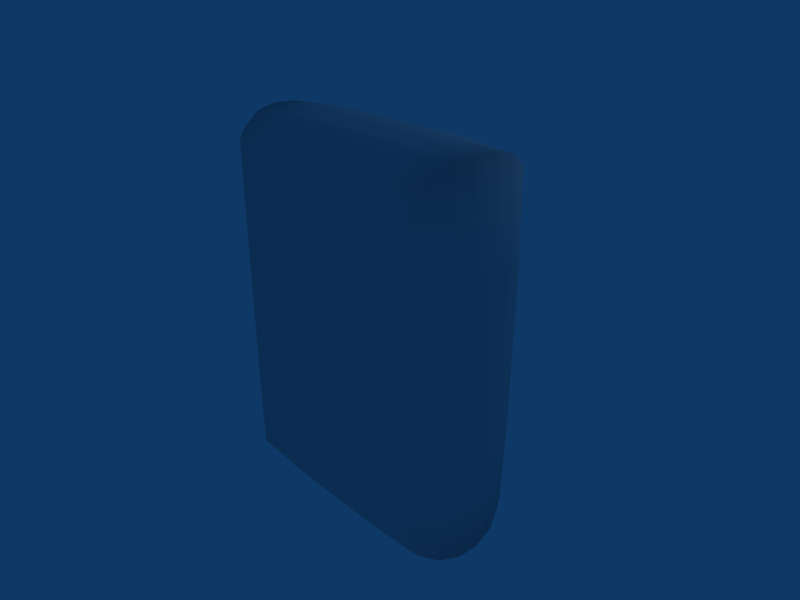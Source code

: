 # Source: TileHigh.blend  (saved by Blender 2.49.2; exported with 4.5.12 LTS)
import bpy
from mathutils import Matrix  # noqa: F401  (used for matrix-valued properties, if any)

bpy.ops.wm.read_factory_settings(use_empty=True)
scene = bpy.context.scene
scene.name = 'Scene'

# ---- collections
col_collection_1 = bpy.data.collections.new('Collection 1'); scene.collection.children.link(col_collection_1)

# ---- materials (node trees are filled in below, after node groups)
mat_material = bpy.data.materials.new('Material')
mat_material.alpha_threshold = 0.0
mat_material.roughness = 0.5
mat_material.line_color = (0.0, 0.0, 0.0, 1.0)

# ---- material node trees

# ---- world
world_world = bpy.data.worlds.new('World'); scene.world = world_world
world_world.color = (0.05656, 0.2208, 0.4)
world_world.use_sun_shadow = False
world_world.sun_shadow_jitter_overblur = 0.0
world_world.cycles.sampling_method = 'MANUAL'
world_world.cycles.sample_map_resolution = 256

# ---- cameras
cam_camera = bpy.data.cameras.new('Camera')
cam_camera.passepartout_alpha = 0.2
cam_camera.clip_end = 100.0
cam_camera.lens = 35.0
cam_camera.ortho_scale = 7.314
cam_camera.show_passepartout = False
cam_camera.show_safe_areas = True
cam_camera.dof.focus_distance = 0.0
cam_camera.dof.aperture_fstop = 128.0

# ---- lights
light_spot = bpy.data.lights.new('Spot', 'POINT')
light_spot.transmission_factor = 0.0
light_spot.cutoff_distance = 30.0
light_spot.energy = 100.0
light_spot.shadow_buffer_clip_start = 1.001
light_spot.shadow_soft_size = 1.0
light_spot.shadow_maximum_resolution = 0.006
light_spot.use_absolute_resolution = True
light_spot.cycles.use_multiple_importance_sampling = False

# ---- meshes
me_tilelow = bpy.data.meshes.new('TileLow')
me_tilelow.from_pydata([(-0.02959, -0.9746, 0.09443), (-0.0293, -0.9994, -1.19), (0.8276, -0.9797, 0.09512), (-0.02987, -0.9497, 1.379), (-0.8868, -0.9694, 0.09373), (-0.8865, -0.9942, -1.191), (0.8279, -1.005, -1.19), (0.8273, -0.9548, 1.38), (-0.8871, -0.9445, 1.378), (0.02959, 0.9746, -0.09443), (-0.8276, 0.9797, -0.09512), (0.0293, 0.9994, 1.19), (0.8868, 0.9694, -0.09373), (0.02987, 0.9497, -1.379), (-0.8273, 0.9548, -1.38), (-0.8279, 1.005, 1.19), (0.8865, 0.9942, 1.191), (0.8871, 0.9445, -1.378), (0.0006635, -0.06581, -2.997), (-0.9981, -0.05892, -2.996), (0.002922, 0.01865, -3.004), (0.9994, -0.07263, -2.995), (-0.001595, -0.1503, -2.99), (-1.0, -0.1434, -2.989), (-0.9958, 0.02554, -3.003), (1.002, 0.01184, -3.002), (0.9971, -0.1571, -2.987), (2.0, -0.01372, 0.001614), (1.999, -0.04658, -1.495), (2.002, 0.07074, -0.005593), (1.998, 0.01915, 1.498), (1.998, -0.09819, 0.008821), (1.997, -0.131, -1.488), (2.001, 0.03788, -1.502), (2.001, 0.1036, 1.491), (1.996, -0.06531, 1.506), (-0.0006634, 0.06581, 2.997), (0.9981, 0.05892, 2.996), (0.001595, 0.1503, 2.99), (-0.9994, 0.07263, 2.995), (-0.002922, -0.01865, 3.004), (0.9958, -0.02554, 3.003), (1.0, 0.1434, 2.989), (-0.9971, 0.1571, 2.987), (-1.002, -0.01184, 3.002), (-2.0, 0.01372, -0.001614), (-1.998, -0.01915, -1.498), (-2.002, -0.07074, 0.005593), (-1.999, 0.04658, 1.495), (-1.998, 0.09819, -0.008821), (-1.996, 0.06531, -1.506), (-2.001, -0.1036, -1.491), (-2.001, -0.03788, 1.502), (-1.997, 0.131, 1.488), (-0.02495, -0.944, -2.569), (-0.9083, -0.9382, -2.569), (-0.02292, -0.9038, -2.615), (0.8584, -0.9497, -2.567), (-0.02698, -0.9841, -2.522), (-0.8972, -0.9786, -2.521), (-0.9194, -0.8978, -2.614), (0.8735, -0.9097, -2.613), (0.8433, -0.9895, -2.52), (-0.01716, -0.7269, -2.761), (-0.9562, -0.7205, -2.761), (-0.01529, -0.6586, -2.812), (0.9219, -0.7333, -2.759), (-0.01902, -0.7952, -2.711), (-0.9433, -0.7889, -2.71), (-0.9691, -0.652, -2.811), (0.9386, -0.6651, -2.809), (0.9053, -0.8016, -2.709), (-0.008642, -0.4125, -2.922), (-0.9923, -0.4057, -2.921), (-0.006247, -0.3236, -2.953), (0.975, -0.4192, -2.92), (-0.01104, -0.5014, -2.892), (-0.9872, -0.4946, -2.891), (-0.9974, -0.3168, -2.952), (0.9849, -0.3304, -2.95), (0.9651, -0.508, -2.89), (0.009949, 0.2829, -2.982), (-0.9737, 0.2896, -2.981), (0.01233, 0.3727, -2.967), (0.9936, 0.2761, -2.979), (0.007564, 0.193, -2.997), (-0.9836, 0.1998, -2.996), (-0.9638, 0.3794, -2.966), (0.9885, 0.366, -2.964), (0.9987, 0.1862, -2.994), (0.0184, 0.6032, -2.875), (-0.9207, 0.6097, -2.874), (0.02025, 0.6734, -2.837), (0.9575, 0.5968, -2.873), (0.01656, 0.5329, -2.913), (-0.9373, 0.5394, -2.912), (-0.9041, 0.6798, -2.836), (0.9446, 0.6671, -2.834), (0.9704, 0.5264, -2.911), (0.02612, 0.8343, -2.732), (-0.8572, 0.84, -2.732), (0.02814, 0.8795, -2.698), (0.9095, 0.8286, -2.73), (0.02411, 0.789, -2.765), (-0.8723, 0.795, -2.764), (-0.8421, 0.885, -2.697), (0.8984, 0.8741, -2.696), (0.9206, 0.7831, -2.763), (1.743, -0.9006, 0.08293), (1.742, -0.9279, -1.241), (1.771, -0.8583, 0.07649), (1.742, -0.8732, 1.407), (1.714, -0.9427, 0.08937), (1.713, -0.9688, -1.215), (1.771, -0.887, -1.267), (1.77, -0.8297, 1.42), (1.713, -0.9166, 1.394), (1.863, -0.678, 0.05826), (1.862, -0.7089, -1.349), (1.894, -0.6088, 0.05237), (1.861, -0.647, 1.466), (1.831, -0.747, 0.06415), (1.83, -0.7774, -1.321), (1.893, -0.6402, -1.377), (1.893, -0.5774, 1.482), (1.83, -0.7166, 1.449), (1.96, -0.3612, 0.03125), (1.96, -0.3936, -1.443), (1.978, -0.2719, 0.02364), (1.959, -0.3288, 1.506), (1.943, -0.4504, 0.03887), (1.942, -0.4826, -1.424), (1.977, -0.3045, -1.462), (1.976, -0.2393, 1.509), (1.941, -0.4183, 1.502), (1.979, 0.3342, -0.02808), (1.978, 0.3018, -1.502), (1.966, 0.4236, -0.03571), (1.977, 0.3665, 1.446), (1.992, 0.2447, -0.02044), (1.991, 0.2121, -1.506), (1.965, 0.3915, -1.499), (1.965, 0.4558, 1.427), (1.99, 0.2773, 1.465), (1.898, 0.6522, -0.05523), (1.897, 0.6213, -1.463), (1.87, 0.7216, -0.06117), (1.897, 0.6831, 1.352), (1.926, 0.5826, -0.04929), (1.925, 0.5512, -1.479), (1.87, 0.6912, -1.446), (1.869, 0.7521, 1.324), (1.924, 0.614, 1.38), (1.794, 0.8777, -0.08008), (1.794, 0.8503, -1.404), (1.769, 0.9209, -0.08655), (1.793, 0.9051, 1.244), (1.819, 0.8344, -0.07359), (1.818, 0.8058, -1.417), (1.768, 0.8948, -1.391), (1.768, 0.947, 1.218), (1.817, 0.8631, 1.27), (-0.02612, -0.8343, 2.732), (0.8572, -0.84, 2.732), (-0.02411, -0.789, 2.765), (-0.9095, -0.8286, 2.73), (-0.02814, -0.8795, 2.698), (0.8421, -0.885, 2.697), (0.8723, -0.795, 2.764), (-0.9206, -0.783, 2.763), (-0.8984, -0.8741, 2.696), (-0.0184, -0.6032, 2.875), (0.9207, -0.6097, 2.874), (-0.01656, -0.5329, 2.913), (-0.9575, -0.5968, 2.873), (-0.02025, -0.6734, 2.837), (0.9041, -0.6798, 2.836), (0.9373, -0.5394, 2.912), (-0.9704, -0.5264, 2.911), (-0.9446, -0.6671, 2.834), (-0.009948, -0.2829, 2.982), (0.9737, -0.2896, 2.981), (-0.007564, -0.193, 2.997), (-0.9936, -0.2761, 2.979), (-0.01233, -0.3727, 2.967), (0.9638, -0.3794, 2.966), (0.9836, -0.1998, 2.996), (-0.9987, -0.1862, 2.994), (-0.9885, -0.366, 2.964), (0.008642, 0.4125, 2.922), (0.9923, 0.4057, 2.921), (0.01104, 0.5014, 2.892), (-0.975, 0.4192, 2.92), (0.006247, 0.3236, 2.953), (0.9974, 0.3168, 2.952), (0.9872, 0.4946, 2.891), (-0.9651, 0.508, 2.89), (-0.9849, 0.3304, 2.95), (0.01716, 0.7269, 2.761), (0.9562, 0.7205, 2.761), (0.01902, 0.7952, 2.711), (-0.9219, 0.7333, 2.759), (0.01529, 0.6586, 2.812), (0.9691, 0.652, 2.811), (0.9433, 0.7889, 2.71), (-0.9053, 0.8016, 2.709), (-0.9386, 0.6651, 2.809), (0.02495, 0.944, 2.569), (0.9083, 0.9382, 2.569), (0.02698, 0.9841, 2.522), (-0.8584, 0.9497, 2.567), (0.02292, 0.9038, 2.615), (0.9194, 0.8978, 2.614), (0.8972, 0.9786, 2.521), (-0.8433, 0.9895, 2.52), (-0.8735, 0.9097, 2.613), (-1.743, 0.9006, -0.08293), (-1.742, 0.8732, -1.407), (-1.771, 0.8583, -0.07649), (-1.742, 0.9279, 1.241), (-1.714, 0.9427, -0.08937), (-1.713, 0.9166, -1.394), (-1.77, 0.8297, -1.42), (-1.771, 0.887, 1.267), (-1.713, 0.9688, 1.215), (-1.863, 0.678, -0.05826), (-1.861, 0.647, -1.466), (-1.894, 0.6088, -0.05237), (-1.862, 0.7089, 1.349), (-1.831, 0.747, -0.06415), (-1.83, 0.7166, -1.449), (-1.893, 0.5774, -1.482), (-1.893, 0.6402, 1.377), (-1.83, 0.7774, 1.321), (-1.96, 0.3612, -0.03125), (-1.959, 0.3288, -1.506), (-1.978, 0.2719, -0.02364), (-1.96, 0.3936, 1.443), (-1.943, 0.4504, -0.03887), (-1.941, 0.4183, -1.502), (-1.976, 0.2393, -1.509), (-1.977, 0.3045, 1.462), (-1.942, 0.4826, 1.424), (-1.979, -0.3342, 0.02808), (-1.977, -0.3665, -1.446), (-1.966, -0.4236, 0.03571), (-1.978, -0.3018, 1.502), (-1.992, -0.2447, 0.02044), (-1.99, -0.2773, -1.465), (-1.965, -0.4558, -1.427), (-1.965, -0.3915, 1.499), (-1.991, -0.2121, 1.506), (-1.898, -0.6522, 0.05523), (-1.897, -0.6831, -1.352), (-1.87, -0.7216, 0.06117), (-1.897, -0.6213, 1.463), (-1.926, -0.5826, 0.04929), (-1.924, -0.614, -1.38), (-1.869, -0.7521, -1.324), (-1.87, -0.6912, 1.446), (-1.925, -0.5512, 1.479), (-1.794, -0.8777, 0.08008), (-1.793, -0.9051, -1.244), (-1.769, -0.9209, 0.08655), (-1.794, -0.8503, 1.404), (-1.819, -0.8344, 0.07359), (-1.817, -0.8631, -1.27), (-1.768, -0.947, -1.218), (-1.768, -0.8948, 1.391), (-1.818, -0.8058, 1.417), (-0.8864, -1.016, -2.416), (-0.02893, -1.021, -2.416), (0.8286, -1.026, -2.415), (-1.704, -0.9872, -1.192), (-1.704, -0.9623, 0.09276), (-1.704, -0.9374, 1.378), (1.645, -1.007, -1.19), (1.645, -0.9826, 0.09546), (1.645, -0.9577, 1.381), (0.8274, -0.929, 2.604), (-0.03004, -0.9238, 2.604), (-0.8875, -0.9186, 2.603), (-0.8274, 0.929, -2.604), (0.03004, 0.9238, -2.604), (0.8875, 0.9186, -2.603), (-1.645, 0.9577, -1.381), (-1.645, 0.9826, -0.09546), (-1.645, 1.007, 1.19), (1.704, 0.9374, -1.378), (1.704, 0.9623, -0.09276), (1.704, 0.9872, 1.192), (0.8864, 1.016, 2.416), (0.02893, 1.021, 2.416), (-0.8286, 1.026, 2.415), (-1.951, -0.1353, -2.916), (-1.949, -0.05079, -2.924), (-1.947, 0.03368, -2.931), (1.948, -0.162, -2.913), (1.95, -0.07755, -2.921), (1.953, 0.006922, -2.928), (1.947, -0.03368, 2.931), (1.949, 0.05079, 2.924), (1.951, 0.1353, 2.916), (-1.953, -0.006922, 2.928), (-1.95, 0.07755, 2.921), (-1.948, 0.162, 2.913), (-1.002, -0.2281, -2.981), (-0.003859, -0.235, -2.982), (0.9945, -0.2418, -2.979), (-0.9932, 0.1103, -3.01), (0.005186, 0.1034, -3.01), (1.004, 0.09657, -3.008), (1.994, -0.2157, -1.48), (1.995, -0.1829, 0.01605), (1.993, -0.15, 1.512), (2.003, 0.1226, -1.509), (2.004, 0.1554, -0.01282), (2.002, 0.1883, 1.483), (0.9932, -0.1103, 3.01), (-0.005186, -0.1034, 3.01), (-1.004, -0.09657, 3.008), (1.002, 0.2281, 2.981), (0.003859, 0.235, 2.982), (-0.9945, 0.2418, 2.979), (-1.993, 0.15, -1.512), (-1.995, 0.1829, -0.01605), (-1.994, 0.2157, 1.48), (-2.002, -0.1883, -1.483), (-2.004, -0.1554, 0.01282), (-2.003, -0.1226, 1.509), (-1.726, -0.9721, -2.459), (-1.749, -0.9315, -2.504), (-1.773, -0.8907, -2.549), (-1.824, -0.7813, -2.643), (-1.85, -0.7128, -2.692), (-1.877, -0.6442, -2.742), (-1.941, -0.3087, -2.88), (-1.929, -0.3977, -2.85), (-1.917, -0.4867, -2.82), (-1.671, 0.8914, -2.635), (-1.698, 0.8468, -2.667), (-1.726, 0.8021, -2.699), (-1.784, 0.6873, -2.769), (-1.815, 0.6173, -2.806), (-1.846, 0.5472, -2.843), (-1.927, 0.2079, -2.924), (-1.91, 0.2977, -2.909), (-1.893, 0.3874, -2.895), (1.672, -0.9934, -2.456), (1.7, -0.9537, -2.502), (1.727, -0.914, -2.546), (1.785, -0.8061, -2.64), (1.816, -0.738, -2.689), (1.847, -0.6698, -2.739), (1.929, -0.3353, -2.877), (1.912, -0.4241, -2.847), (1.895, -0.5128, -2.817), (1.727, 0.8702, -2.632), (1.751, 0.8245, -2.665), (1.774, 0.7788, -2.697), (1.825, 0.6626, -2.766), (1.852, 0.5921, -2.803), (1.879, 0.5217, -2.84), (1.943, 0.1813, -2.921), (1.93, 0.2713, -2.906), (1.918, 0.3612, -2.892), (1.671, -0.8914, 2.635), (1.698, -0.8468, 2.667), (1.726, -0.8021, 2.699), (1.784, -0.6873, 2.769), (1.815, -0.6173, 2.806), (1.846, -0.5472, 2.843), (1.927, -0.2079, 2.924), (1.91, -0.2977, 2.909), (1.893, -0.3874, 2.895), (1.941, 0.3087, 2.88), (1.929, 0.3977, 2.85), (1.917, 0.4867, 2.82), (1.877, 0.6442, 2.742), (1.85, 0.7128, 2.692), (1.824, 0.7813, 2.643), (1.726, 0.9721, 2.459), (1.749, 0.9315, 2.504), (1.773, 0.8907, 2.549), (-1.727, -0.8702, 2.632), (-1.751, -0.8245, 2.665), (-1.774, -0.7788, 2.697), (-1.825, -0.6626, 2.766), (-1.852, -0.5921, 2.803), (-1.879, -0.5217, 2.84), (-1.943, -0.1813, 2.921), (-1.93, -0.2713, 2.906), (-1.918, -0.3612, 2.892), (-1.672, 0.9934, 2.456), (-1.7, 0.9537, 2.502), (-1.727, 0.914, 2.546), (-1.785, 0.8061, 2.64), (-1.816, 0.738, 2.689), (-1.847, 0.6698, 2.739), (-1.929, 0.3353, 2.877), (-1.912, 0.4241, 2.847), (-1.895, 0.5128, 2.817), (-0.9305, -0.8559, -2.66), (-0.02089, -0.8622, -2.661), (0.8887, -0.8684, -2.659), (-0.9817, -0.5826, -2.86), (-0.0134, -0.5892, -2.861), (0.9549, -0.5958, -2.858), (-0.9536, 0.4683, -2.95), (0.01469, 0.4616, -2.951), (0.983, 0.455, -2.948), (-0.8875, 0.7488, -2.798), (0.0221, 0.7425, -2.798), (0.9317, 0.7363, -2.796), (1.799, -0.8447, -1.293), (1.8, -0.8148, 0.07007), (1.799, -0.7849, 1.433), (1.924, -0.5706, -1.405), (1.925, -0.5387, 0.0464), (1.923, -0.5069, 1.498), (1.952, 0.4803, -1.494), (1.953, 0.5121, -0.04327), (1.951, 0.544, 1.408), (1.842, 0.76, -1.43), (1.843, 0.7899, -0.06713), (1.842, 0.8198, 1.296), (0.8875, -0.7488, 2.798), (-0.0221, -0.7425, 2.798), (-0.9317, -0.7363, 2.796), (0.9536, -0.4683, 2.95), (-0.01469, -0.4616, 2.951), (-0.983, -0.455, 2.948), (0.9817, 0.5826, 2.86), (0.0134, 0.5892, 2.861), (-0.9549, 0.5958, 2.858), (0.9305, 0.8559, 2.66), (0.02089, 0.8622, 2.661), (-0.8887, 0.8684, 2.659), (-1.799, 0.7849, -1.433), (-1.8, 0.8148, -0.07007), (-1.799, 0.8447, 1.293), (-1.923, 0.5069, -1.498), (-1.925, 0.5387, -0.0464), (-1.924, 0.5706, 1.405), (-1.951, -0.544, -1.408), (-1.953, -0.5121, 0.04327), (-1.952, -0.4803, 1.494), (-1.842, -0.8198, -1.296), (-1.843, -0.7899, 0.06713), (-1.842, -0.76, 1.43), (-1.69, -1.01, -2.396), (1.632, -1.03, -2.394), (1.631, -0.9335, 2.584), (-1.691, -0.9134, 2.582), (-1.631, 0.9335, -2.584), (1.691, 0.9134, -2.582), (1.69, 1.01, 2.396), (-1.632, 1.03, 2.394), (-1.953, -0.2199, -2.908), (-1.944, 0.1184, -2.937), (1.945, -0.2467, -2.905), (1.954, 0.09165, -2.934), (1.944, -0.1184, 2.937), (1.953, 0.2199, 2.908), (-1.954, -0.09165, 2.934), (-1.945, 0.2467, 2.905), (-1.797, -0.8485, -2.594), (-1.904, -0.5747, -2.79), (-1.754, 0.7562, -2.732), (-1.876, 0.4762, -2.879), (1.755, -0.8729, -2.591), (1.877, -0.6006, -2.787), (1.798, 0.7318, -2.729), (1.905, 0.4502, -2.876), (1.754, -0.7562, 2.732), (1.876, -0.4762, 2.879), (1.904, 0.5747, 2.79), (1.797, 0.8485, 2.594), (-1.798, -0.7318, 2.729), (-1.905, -0.4502, 2.876), (-1.755, 0.8729, 2.591), (-1.877, 0.6006, 2.787), (-1.766, 0.1421, 0.1101)], [], [(0, 4, 5, 1), (1, 5, 270, 271), (4, 274, 273, 5), (5, 273, 450, 270), (0, 1, 6, 2), (2, 6, 276, 277), (1, 271, 272, 6), (6, 272, 451, 276), (0, 2, 7, 3), (3, 7, 279, 280), (2, 277, 278, 7), (7, 278, 452, 279), (0, 3, 8, 4), (4, 8, 275, 274), (3, 280, 281, 8), (8, 281, 453, 275), (9, 13, 14, 10), (10, 14, 285, 286), (13, 283, 282, 14), (14, 282, 454, 285), (9, 10, 15, 11), (11, 15, 293, 292), (10, 286, 287, 15), (15, 287, 457, 293), (9, 11, 16, 12), (12, 16, 290, 289), (11, 292, 291, 16), (16, 291, 456, 290), (9, 12, 17, 13), (13, 17, 284, 283), (12, 289, 288, 17), (17, 288, 455, 284), (18, 22, 23, 19), (19, 23, 294, 295), (22, 307, 306, 23), (23, 306, 458, 294), (18, 19, 24, 20), (20, 24, 309, 310), (19, 295, 296, 24), (24, 296, 459, 309), (18, 20, 25, 21), (21, 25, 299, 298), (20, 310, 311, 25), (25, 311, 461, 299), (18, 21, 26, 22), (22, 26, 308, 307), (21, 298, 297, 26), (26, 297, 460, 308), (27, 31, 32, 28), (28, 32, 297, 298), (31, 313, 312, 32), (32, 312, 460, 297), (27, 28, 33, 29), (29, 33, 315, 316), (28, 298, 299, 33), (33, 299, 461, 315), (27, 29, 34, 30), (30, 34, 302, 301), (29, 316, 317, 34), (34, 317, 463, 302), (27, 30, 35, 31), (31, 35, 314, 313), (30, 301, 300, 35), (35, 300, 462, 314), (36, 40, 41, 37), (37, 41, 300, 301), (40, 319, 318, 41), (41, 318, 462, 300), (36, 37, 42, 38), (38, 42, 321, 322), (37, 301, 302, 42), (42, 302, 463, 321), (36, 38, 43, 39), (39, 43, 305, 304), (38, 322, 323, 43), (43, 323, 465, 305), (36, 39, 44, 40), (40, 44, 320, 319), (39, 304, 303, 44), (44, 303, 464, 320), (45, 49, 50, 46), (46, 50, 296, 295), (49, 325, 324, 50), (50, 324, 459, 296), (45, 46, 51, 47), (47, 51, 327, 328), (46, 295, 294, 51), (51, 294, 458, 327), (45, 47, 52, 48), (48, 52, 303, 304), (47, 328, 329, 52), (52, 329, 464, 303), (45, 48, 53, 49), (49, 53, 326, 325), (48, 304, 305, 53), (53, 305, 465, 326), (54, 58, 59, 55), (55, 59, 330, 331), (58, 271, 270, 59), (59, 270, 450, 330), (54, 55, 60, 56), (56, 60, 402, 403), (55, 331, 332, 60), (60, 332, 466, 402), (54, 56, 61, 57), (57, 61, 350, 349), (56, 403, 404, 61), (61, 404, 470, 350), (54, 57, 62, 58), (58, 62, 272, 271), (57, 349, 348, 62), (62, 348, 451, 272), (63, 67, 68, 64), (64, 68, 333, 334), (67, 403, 402, 68), (68, 402, 466, 333), (63, 64, 69, 65), (65, 69, 405, 406), (64, 334, 335, 69), (69, 335, 467, 405), (63, 65, 70, 66), (66, 70, 353, 352), (65, 406, 407, 70), (70, 407, 471, 353), (63, 66, 71, 67), (67, 71, 404, 403), (66, 352, 351, 71), (71, 351, 470, 404), (72, 76, 77, 73), (73, 77, 338, 337), (76, 406, 405, 77), (77, 405, 467, 338), (72, 73, 78, 74), (74, 78, 306, 307), (73, 337, 336, 78), (78, 336, 458, 306), (72, 74, 79, 75), (75, 79, 354, 355), (74, 307, 308, 79), (79, 308, 460, 354), (72, 75, 80, 76), (76, 80, 407, 406), (75, 355, 356, 80), (80, 356, 471, 407), (81, 85, 86, 82), (82, 86, 345, 346), (85, 310, 309, 86), (86, 309, 459, 345), (81, 82, 87, 83), (83, 87, 408, 409), (82, 346, 347, 87), (87, 347, 469, 408), (81, 83, 88, 84), (84, 88, 365, 364), (83, 409, 410, 88), (88, 410, 473, 365), (81, 84, 89, 85), (85, 89, 311, 310), (84, 364, 363, 89), (89, 363, 461, 311), (90, 94, 95, 91), (91, 95, 344, 343), (94, 409, 408, 95), (95, 408, 469, 344), (90, 91, 96, 92), (92, 96, 411, 412), (91, 343, 342, 96), (96, 342, 468, 411), (90, 92, 97, 93), (93, 97, 360, 361), (92, 412, 413, 97), (97, 413, 472, 360), (90, 93, 98, 94), (94, 98, 410, 409), (93, 361, 362, 98), (98, 362, 473, 410), (99, 103, 104, 100), (100, 104, 341, 340), (103, 412, 411, 104), (104, 411, 468, 341), (99, 100, 105, 101), (101, 105, 282, 283), (100, 340, 339, 105), (105, 339, 454, 282), (99, 101, 106, 102), (102, 106, 357, 358), (101, 283, 284, 106), (106, 284, 455, 357), (99, 102, 107, 103), (103, 107, 413, 412), (102, 358, 359, 107), (107, 359, 472, 413), (108, 112, 113, 109), (109, 113, 348, 349), (112, 277, 276, 113), (113, 276, 451, 348), (108, 109, 114, 110), (110, 114, 414, 415), (109, 349, 350, 114), (114, 350, 470, 414), (108, 110, 115, 111), (111, 115, 368, 367), (110, 415, 416, 115), (115, 416, 474, 368), (108, 111, 116, 112), (112, 116, 278, 277), (111, 367, 366, 116), (116, 366, 452, 278), (117, 121, 122, 118), (118, 122, 351, 352), (121, 415, 414, 122), (122, 414, 470, 351), (117, 118, 123, 119), (119, 123, 417, 418), (118, 352, 353, 123), (123, 353, 471, 417), (117, 119, 124, 120), (120, 124, 371, 370), (119, 418, 419, 124), (124, 419, 475, 371), (117, 120, 125, 121), (121, 125, 416, 415), (120, 370, 369, 125), (125, 369, 474, 416), (126, 130, 131, 127), (127, 131, 356, 355), (130, 418, 417, 131), (131, 417, 471, 356), (126, 127, 132, 128), (128, 132, 312, 313), (127, 355, 354, 132), (132, 354, 460, 312), (126, 128, 133, 129), (129, 133, 372, 373), (128, 313, 314, 133), (133, 314, 462, 372), (126, 129, 134, 130), (130, 134, 419, 418), (129, 373, 374, 134), (134, 374, 475, 419), (135, 139, 140, 136), (136, 140, 363, 364), (139, 316, 315, 140), (140, 315, 461, 363), (135, 136, 141, 137), (137, 141, 420, 421), (136, 364, 365, 141), (141, 365, 473, 420), (135, 137, 142, 138), (138, 142, 377, 376), (137, 421, 422, 142), (142, 422, 476, 377), (135, 138, 143, 139), (139, 143, 317, 316), (138, 376, 375, 143), (143, 375, 463, 317), (144, 148, 149, 145), (145, 149, 362, 361), (148, 421, 420, 149), (149, 420, 473, 362), (144, 145, 150, 146), (146, 150, 423, 424), (145, 361, 360, 150), (150, 360, 472, 423), (144, 146, 151, 147), (147, 151, 380, 379), (146, 424, 425, 151), (151, 425, 477, 380), (144, 147, 152, 148), (148, 152, 422, 421), (147, 379, 378, 152), (152, 378, 476, 422), (153, 157, 158, 154), (154, 158, 359, 358), (157, 424, 423, 158), (158, 423, 472, 359), (153, 154, 159, 155), (155, 159, 288, 289), (154, 358, 357, 159), (159, 357, 455, 288), (153, 155, 160, 156), (156, 160, 381, 382), (155, 289, 290, 160), (160, 290, 456, 381), (153, 156, 161, 157), (157, 161, 425, 424), (156, 382, 383, 161), (161, 383, 477, 425), (162, 166, 167, 163), (163, 167, 366, 367), (166, 280, 279, 167), (167, 279, 452, 366), (162, 163, 168, 164), (164, 168, 426, 427), (163, 367, 368, 168), (168, 368, 474, 426), (162, 164, 169, 165), (165, 169, 386, 385), (164, 427, 428, 169), (169, 428, 478, 386), (162, 165, 170, 166), (166, 170, 281, 280), (165, 385, 384, 170), (170, 384, 453, 281), (171, 175, 176, 172), (172, 176, 369, 370), (175, 427, 426, 176), (176, 426, 474, 369), (171, 172, 177, 173), (173, 177, 429, 430), (172, 370, 371, 177), (177, 371, 475, 429), (171, 173, 178, 174), (174, 178, 389, 388), (173, 430, 431, 178), (178, 431, 479, 389), (171, 174, 179, 175), (175, 179, 428, 427), (174, 388, 387, 179), (179, 387, 478, 428), (180, 184, 185, 181), (181, 185, 374, 373), (184, 430, 429, 185), (185, 429, 475, 374), (180, 181, 186, 182), (182, 186, 318, 319), (181, 373, 372, 186), (186, 372, 462, 318), (180, 182, 187, 183), (183, 187, 390, 391), (182, 319, 320, 187), (187, 320, 464, 390), (180, 183, 188, 184), (184, 188, 431, 430), (183, 391, 392, 188), (188, 392, 479, 431), (189, 193, 194, 190), (190, 194, 375, 376), (193, 322, 321, 194), (194, 321, 463, 375), (189, 190, 195, 191), (191, 195, 432, 433), (190, 376, 377, 195), (195, 377, 476, 432), (189, 191, 196, 192), (192, 196, 401, 400), (191, 433, 434, 196), (196, 434, 481, 401), (189, 192, 197, 193), (193, 197, 323, 322), (192, 400, 399, 197), (197, 399, 465, 323), (198, 202, 203, 199), (199, 203, 378, 379), (202, 433, 432, 203), (203, 432, 476, 378), (198, 199, 204, 200), (200, 204, 435, 436), (199, 379, 380, 204), (204, 380, 477, 435), (198, 200, 205, 201), (201, 205, 396, 397), (200, 436, 437, 205), (205, 437, 480, 396), (198, 201, 206, 202), (202, 206, 434, 433), (201, 397, 398, 206), (206, 398, 481, 434), (207, 211, 212, 208), (208, 212, 383, 382), (211, 436, 435, 212), (212, 435, 477, 383), (207, 208, 213, 209), (209, 213, 291, 292), (208, 382, 381, 213), (213, 381, 456, 291), (207, 209, 214, 210), (210, 214, 393, 394), (209, 292, 293, 214), (214, 293, 457, 393), (207, 210, 215, 211), (211, 215, 437, 436), (210, 394, 395, 215), (215, 395, 480, 437), (216, 220, 221, 217), (217, 221, 339, 340), (220, 286, 285, 221), (221, 285, 454, 339), (216, 217, 222, 218), (218, 222, 438, 439), (217, 340, 341, 222), (222, 341, 468, 438), (216, 218, 223, 219), (219, 223, 395, 394), (218, 439, 440, 223), (223, 440, 480, 395), (216, 219, 224, 220), (220, 224, 287, 286), (219, 394, 393, 224), (224, 393, 457, 287), (225, 229, 230, 226), (226, 230, 342, 343), (229, 439, 438, 230), (230, 438, 468, 342), (225, 226, 231, 227), (227, 231, 441, 442), (226, 343, 344, 231), (231, 344, 469, 441), (225, 227, 232, 228), (228, 232, 398, 397), (227, 442, 443, 232), (232, 443, 481, 398), (225, 228, 233, 229), (229, 233, 440, 439), (228, 397, 396, 233), (233, 396, 480, 440), (234, 238, 239, 235), (235, 239, 347, 346), (238, 442, 441, 239), (239, 441, 469, 347), (234, 235, 240, 236), (236, 240, 324, 325), (235, 346, 345, 240), (240, 345, 459, 324), (234, 236, 241, 237), (237, 241, 399, 400), (236, 325, 326, 241), (241, 326, 465, 399), (234, 237, 242, 238), (238, 242, 443, 442), (237, 400, 401, 242), (242, 401, 481, 443), (243, 247, 248, 244), (244, 248, 336, 337), (247, 328, 327, 248), (248, 327, 458, 336), (243, 244, 249, 245), (245, 249, 444, 445), (244, 337, 338, 249), (249, 338, 467, 444), (243, 245, 250, 246), (246, 250, 392, 391), (245, 445, 446, 250), (250, 446, 479, 392), (243, 246, 251, 247), (247, 251, 329, 328), (246, 391, 390, 251), (251, 390, 464, 329), (252, 256, 257, 253), (253, 257, 335, 334), (256, 445, 444, 257), (257, 444, 467, 335), (252, 253, 258, 254), (254, 258, 447, 448), (253, 334, 333, 258), (258, 333, 466, 447), (252, 254, 259, 255), (255, 259, 387, 388), (254, 448, 449, 259), (259, 449, 478, 387), (252, 255, 260, 256), (256, 260, 446, 445), (255, 388, 389, 260), (260, 389, 479, 446), (261, 265, 266, 262), (262, 266, 332, 331), (265, 448, 447, 266), (266, 447, 466, 332), (261, 262, 267, 263), (263, 267, 273, 274), (262, 331, 330, 267), (267, 330, 450, 273), (261, 263, 268, 264), (264, 268, 384, 385), (263, 274, 275, 268), (268, 275, 453, 384), (261, 264, 269, 265), (265, 269, 449, 448), (264, 385, 386, 269), (269, 386, 478, 449)])
me_tilelow.polygons.foreach_set('use_smooth', [True] * 480)
_uv = me_tilelow.uv_layers.new(name='UVTex')
_uv.uv.foreach_set('vector', [0.3125, 0.5312, 0.1562, 0.5312, 0.1562, 0.7656, 0.3125, 0.7656, 0.3125, 0.7656, 0.1562, 0.7656, 0.1562, 1.0, 0.3125, 1.0, 0.1562, 0.5312, 0.0, 0.5312, -1.49e-08, 0.7656, 0.1562, 0.7656, 0.1562, 0.7656, -1.49e-08, 0.7656, -2.98e-08, 1.0, 0.1562, 1.0, 0.3125, 0.5312, 0.3125, 0.7656, 0.4688, 0.7656, 0.4688, 0.5312, 0.4688, 0.5312, 0.4688, 0.7656, 0.625, 0.7656, 0.625, 0.5312, 0.3125, 0.7656, 0.3125, 1.0, 0.4688, 1.0, 0.4688, 0.7656, 0.4688, 0.7656, 0.4688, 1.0, 0.625, 1.0, 0.625, 0.7656, 0.3125, 0.5312, 0.4688, 0.5312, 0.4688, 0.2969, 0.3125, 0.2969, 0.3125, 0.2969, 0.4688, 0.2969, 0.4688, 0.0625, 0.3125, 0.0625, 0.4688, 0.5312, 0.625, 0.5312, 0.625, 0.2969, 0.4688, 0.2969, 0.4688, 0.2969, 0.625, 0.2969, 0.625, 0.0625, 0.4688, 0.0625, 0.3125, 0.5312, 0.3125, 0.2969, 0.1562, 0.2969, 0.1562, 0.5312, 0.1562, 0.5312, 0.1562, 0.2969, 1.49e-08, 0.2969, 0.0, 0.5312, 0.3125, 0.2969, 0.3125, 0.0625, 0.1563, 0.0625, 0.1562, 0.2969, 0.1562, 0.2969, 0.1563, 0.0625, 2.98e-08, 0.0625, 1.49e-08, 0.2969, 0.3125, 0.5312, 0.3125, 0.7656, 0.1562, 0.7656, 0.1562, 0.5312, 0.1562, 0.5312, 0.1562, 0.7656, -2.235e-08, 0.7656, -1.49e-08, 0.5312, 0.3125, 0.7656, 0.3125, 1.0, 0.1562, 1.0, 0.1562, 0.7656, 0.1562, 0.7656, 0.1562, 1.0, -2.98e-08, 1.0, -2.235e-08, 0.7656, 0.3125, 0.5312, 0.1562, 0.5312, 0.1562, 0.2969, 0.3125, 0.2969, 0.3125, 0.2969, 0.1562, 0.2969, 0.1562, 0.0625, 0.3125, 0.0625, 0.1562, 0.5312, -1.49e-08, 0.5312, -7.451e-09, 0.2969, 0.1562, 0.2969, 0.1562, 0.2969, -7.451e-09, 0.2969, 0.0, 0.0625, 0.1562, 0.0625, 0.3125, 0.5312, 0.3125, 0.2969, 0.4688, 0.2969, 0.4688, 0.5312, 0.4688, 0.5312, 0.4688, 0.2969, 0.625, 0.2969, 0.625, 0.5312, 0.3125, 0.2969, 0.3125, 0.0625, 0.4688, 0.0625, 0.4688, 0.2969, 0.4688, 0.2969, 0.4688, 0.0625, 0.625, 0.0625, 0.625, 0.2969, 0.3125, 0.5312, 0.4688, 0.5312, 0.4688, 0.7656, 0.3125, 0.7656, 0.3125, 0.7656, 0.4688, 0.7656, 0.4688, 1.0, 0.3125, 1.0, 0.4688, 0.5312, 0.625, 0.5312, 0.625, 0.7656, 0.4688, 0.7656, 0.4688, 0.7656, 0.625, 0.7656, 0.625, 1.0, 0.4688, 1.0, 0.8164, 0.5312, 0.847, 0.5312, 0.847, 0.7656, 0.8164, 0.7656, 0.8164, 0.7656, 0.847, 0.7656, 0.847, 1.0, 0.8164, 1.0, 0.847, 0.5312, 0.8776, 0.5312, 0.8776, 0.7656, 0.847, 0.7656, 0.847, 0.7656, 0.8776, 0.7656, 0.8776, 1.0, 0.847, 1.0, 0.8164, 0.5312, 0.8164, 0.7656, 0.7858, 0.7656, 0.7858, 0.5312, 0.7858, 0.5312, 0.7858, 0.7656, 0.7552, 0.7656, 0.7552, 0.5312, 0.8164, 0.7656, 0.8164, 1.0, 0.7858, 1.0, 0.7858, 0.7656, 0.7858, 0.7656, 0.7858, 1.0, 0.7552, 1.0, 0.7552, 0.7656, 0.8164, 0.5312, 0.7858, 0.5312, 0.7858, 0.2969, 0.8164, 0.2969, 0.8164, 0.2969, 0.7858, 0.2969, 0.7858, 0.0625, 0.8164, 0.0625, 0.7858, 0.5312, 0.7552, 0.5312, 0.7552, 0.2969, 0.7858, 0.2969, 0.7858, 0.2969, 0.7552, 0.2969, 0.7552, 0.0625, 0.7858, 0.0625, 0.8164, 0.5312, 0.8164, 0.2969, 0.847, 0.2969, 0.847, 0.5312, 0.847, 0.5312, 0.847, 0.2969, 0.8776, 0.2969, 0.8776, 0.5312, 0.8164, 0.2969, 0.8164, 0.0625, 0.847, 0.0625, 0.847, 0.2969, 0.847, 0.2969, 0.847, 0.0625, 0.8776, 0.0625, 0.8776, 0.2969, 0.8164, 0.5312, 0.847, 0.5312, 0.847, 0.7656, 0.8164, 0.7656, 0.8164, 0.7656, 0.847, 0.7656, 0.847, 1.0, 0.8164, 1.0, 0.847, 0.5312, 0.8776, 0.5312, 0.8776, 0.7656, 0.847, 0.7656, 0.847, 0.7656, 0.8776, 0.7656, 0.8776, 1.0, 0.847, 1.0, 0.8164, 0.5312, 0.8164, 0.7656, 0.7858, 0.7656, 0.7858, 0.5312, 0.7858, 0.5312, 0.7858, 0.7656, 0.7552, 0.7656, 0.7552, 0.5312, 0.8164, 0.7656, 0.8164, 1.0, 0.7858, 1.0, 0.7858, 0.7656, 0.7858, 0.7656, 0.7858, 1.0, 0.7552, 1.0, 0.7552, 0.7656, 0.8164, 0.5312, 0.7858, 0.5312, 0.7858, 0.2969, 0.8164, 0.2969, 0.8164, 0.2969, 0.7858, 0.2969, 0.7858, 0.0625, 0.8164, 0.0625, 0.7858, 0.5312, 0.7552, 0.5312, 0.7552, 0.2969, 0.7858, 0.2969, 0.7858, 0.2969, 0.7552, 0.2969, 0.7552, 0.0625, 0.7858, 0.0625, 0.8164, 0.5312, 0.8164, 0.2969, 0.847, 0.2969, 0.847, 0.5312, 0.847, 0.5312, 0.847, 0.2969, 0.8776, 0.2969, 0.8776, 0.5312, 0.8164, 0.2969, 0.8164, 0.0625, 0.847, 0.0625, 0.847, 0.2969, 0.847, 0.2969, 0.847, 0.0625, 0.8776, 0.0625, 0.8776, 0.2969, 0.8164, 0.5312, 0.847, 0.5312, 0.847, 0.7656, 0.8164, 0.7656, 0.8164, 0.7656, 0.847, 0.7656, 0.847, 1.0, 0.8164, 1.0, 0.847, 0.5312, 0.8776, 0.5312, 0.8776, 0.7656, 0.847, 0.7656, 0.847, 0.7656, 0.8776, 0.7656, 0.8776, 1.0, 0.847, 1.0, 0.8164, 0.5312, 0.8164, 0.7656, 0.7858, 0.7656, 0.7858, 0.5312, 0.7858, 0.5312, 0.7858, 0.7656, 0.7552, 0.7656, 0.7552, 0.5312, 0.8164, 0.7656, 0.8164, 1.0, 0.7858, 1.0, 0.7858, 0.7656, 0.7858, 0.7656, 0.7858, 1.0, 0.7552, 1.0, 0.7552, 0.7656, 0.8164, 0.5312, 0.7858, 0.5312, 0.7858, 0.2969, 0.8164, 0.2969, 0.8164, 0.2969, 0.7858, 0.2969, 0.7858, 0.0625, 0.8164, 0.0625, 0.7858, 0.5312, 0.7552, 0.5312, 0.7552, 0.2969, 0.7858, 0.2969, 0.7858, 0.2969, 0.7552, 0.2969, 0.7552, 0.0625, 0.7858, 0.0625, 0.8164, 0.5312, 0.8164, 0.2969, 0.847, 0.2969, 0.847, 0.5312, 0.847, 0.5312, 0.847, 0.2969, 0.8776, 0.2969, 0.8776, 0.5312, 0.8164, 0.2969, 0.8164, 0.0625, 0.847, 0.0625, 0.847, 0.2969, 0.847, 0.2969, 0.847, 0.0625, 0.8776, 0.0625, 0.8776, 0.2969, 0.8164, 0.5312, 0.7858, 0.5312, 0.7858, 0.2969, 0.8164, 0.2969, 0.8164, 0.2969, 0.7858, 0.2969, 0.7858, 0.0625, 0.8164, 0.0625, 0.7858, 0.5312, 0.7552, 0.5312, 0.7552, 0.2969, 0.7858, 0.2969, 0.7858, 0.2969, 0.7552, 0.2969, 0.7552, 0.0625, 0.7858, 0.0625, 0.8164, 0.5312, 0.8164, 0.2969, 0.847, 0.2969, 0.847, 0.5312, 0.847, 0.5312, 0.847, 0.2969, 0.8776, 0.2969, 0.8776, 0.5312, 0.8164, 0.2969, 0.8164, 0.0625, 0.847, 0.0625, 0.847, 0.2969, 0.847, 0.2969, 0.847, 0.0625, 0.8776, 0.0625, 0.8776, 0.2969, 0.8164, 0.5312, 0.847, 0.5312, 0.847, 0.7656, 0.8164, 0.7656, 0.8164, 0.7656, 0.847, 0.7656, 0.847, 1.0, 0.8164, 1.0, 0.847, 0.5312, 0.8776, 0.5312, 0.8776, 0.7656, 0.847, 0.7656, 0.847, 0.7656, 0.8776, 0.7656, 0.8776, 1.0, 0.847, 1.0, 0.8164, 0.5312, 0.8164, 0.7656, 0.7858, 0.7656, 0.7858, 0.5312, 0.7858, 0.5312, 0.7858, 0.7656, 0.7552, 0.7656, 0.7552, 0.5312, 0.8164, 0.7656, 0.8164, 1.0, 0.7858, 1.0, 0.7858, 0.7656, 0.7858, 0.7656, 0.7858, 1.0, 0.7552, 1.0, 0.7552, 0.7656, 0.9796, 0.5312, 0.9898, 0.5312, 0.9898, 0.7656, 0.9796, 0.7656, 0.9796, 0.7656, 0.9898, 0.7656, 0.9898, 1.0, 0.9796, 1.0, 0.9898, 0.5312, 1.0, 0.5312, 1.0, 0.7656, 0.9898, 0.7656, 0.9898, 0.7656, 1.0, 0.7656, 1.0, 1.0, 0.9898, 1.0, 0.9796, 0.5312, 0.9796, 0.7656, 0.9694, 0.7656, 0.9694, 0.5312, 0.9694, 0.5312, 0.9694, 0.7656, 0.9592, 0.7656, 0.9592, 0.5312, 0.9796, 0.7656, 0.9796, 1.0, 0.9694, 1.0, 0.9694, 0.7656, 0.9694, 0.7656, 0.9694, 1.0, 0.9592, 1.0, 0.9592, 0.7656, 0.9796, 0.5312, 0.9694, 0.5312, 0.9694, 0.2969, 0.9796, 0.2969, 0.9796, 0.2969, 0.9694, 0.2969, 0.9694, 0.0625, 0.9796, 0.0625, 0.9694, 0.5312, 0.9592, 0.5312, 0.9592, 0.2969, 0.9694, 0.2969, 0.9694, 0.2969, 0.9592, 0.2969, 0.9592, 0.0625, 0.9694, 0.0625, 0.9796, 0.5312, 0.9796, 0.2969, 0.9898, 0.2969, 0.9898, 0.5312, 0.9898, 0.5312, 0.9898, 0.2969, 1.0, 0.2969, 1.0, 0.5312, 0.9796, 0.2969, 0.9796, 0.0625, 0.9898, 0.0625, 0.9898, 0.2969, 0.9898, 0.2969, 0.9898, 0.0625, 1.0, 0.0625, 1.0, 0.2969, 0.9388, 0.5312, 0.949, 0.5312, 0.949, 0.7656, 0.9388, 0.7656, 0.9388, 0.7656, 0.949, 0.7656, 0.949, 1.0, 0.9388, 1.0, 0.949, 0.5312, 0.9592, 0.5312, 0.9592, 0.7656, 0.949, 0.7656, 0.949, 0.7656, 0.9592, 0.7656, 0.9592, 1.0, 0.949, 1.0, 0.9388, 0.5312, 0.9388, 0.7656, 0.9286, 0.7656, 0.9286, 0.5312, 0.9286, 0.5312, 0.9286, 0.7656, 0.9184, 0.7656, 0.9184, 0.5312, 0.9388, 0.7656, 0.9388, 1.0, 0.9286, 1.0, 0.9286, 0.7656, 0.9286, 0.7656, 0.9286, 1.0, 0.9184, 1.0, 0.9184, 0.7656, 0.9388, 0.5312, 0.9286, 0.5312, 0.9286, 0.2969, 0.9388, 0.2969, 0.9388, 0.2969, 0.9286, 0.2969, 0.9286, 0.0625, 0.9388, 0.0625, 0.9286, 0.5312, 0.9184, 0.5312, 0.9184, 0.2969, 0.9286, 0.2969, 0.9286, 0.2969, 0.9184, 0.2969, 0.9184, 0.0625, 0.9286, 0.0625, 0.9388, 0.5312, 0.9388, 0.2969, 0.949, 0.2969, 0.949, 0.5312, 0.949, 0.5312, 0.949, 0.2969, 0.9592, 0.2969, 0.9592, 0.5312, 0.9388, 0.2969, 0.9388, 0.0625, 0.949, 0.0625, 0.949, 0.2969, 0.949, 0.2969, 0.949, 0.0625, 0.9592, 0.0625, 0.9592, 0.2969, 0.898, 0.5312, 0.9082, 0.5312, 0.9082, 0.7656, 0.898, 0.7656, 0.898, 0.7656, 0.9082, 0.7656, 0.9082, 1.0, 0.898, 1.0, 0.9082, 0.5312, 0.9184, 0.5312, 0.9184, 0.7656, 0.9082, 0.7656, 0.9082, 0.7656, 0.9184, 0.7656, 0.9184, 1.0, 0.9082, 1.0, 0.898, 0.5312, 0.898, 0.7656, 0.8878, 0.7656, 0.8878, 0.5312, 0.8878, 0.5312, 0.8878, 0.7656, 0.8776, 0.7656, 0.8776, 0.5312, 0.898, 0.7656, 0.898, 1.0, 0.8878, 1.0, 0.8878, 0.7656, 0.8878, 0.7656, 0.8878, 1.0, 0.8776, 1.0, 0.8776, 0.7656, 0.898, 0.5312, 0.8878, 0.5312, 0.8878, 0.2969, 0.898, 0.2969, 0.898, 0.2969, 0.8878, 0.2969, 0.8878, 0.0625, 0.898, 0.0625, 0.8878, 0.5312, 0.8776, 0.5312, 0.8776, 0.2969, 0.8878, 0.2969, 0.8878, 0.2969, 0.8776, 0.2969, 0.8776, 0.0625, 0.8878, 0.0625, 0.898, 0.5312, 0.898, 0.2969, 0.9082, 0.2969, 0.9082, 0.5312, 0.9082, 0.5312, 0.9082, 0.2969, 0.9184, 0.2969, 0.9184, 0.5312, 0.898, 0.2969, 0.898, 0.0625, 0.9082, 0.0625, 0.9082, 0.2969, 0.9082, 0.2969, 0.9082, 0.0625, 0.9184, 0.0625, 0.9184, 0.2969, 0.7348, 0.5312, 0.745, 0.5312, 0.745, 0.7656, 0.7348, 0.7656, 0.7348, 0.7656, 0.745, 0.7656, 0.745, 1.0, 0.7348, 1.0, 0.745, 0.5312, 0.7552, 0.5312, 0.7552, 0.7656, 0.745, 0.7656, 0.745, 0.7656, 0.7552, 0.7656, 0.7552, 1.0, 0.745, 1.0, 0.7348, 0.5312, 0.7348, 0.7656, 0.7246, 0.7656, 0.7246, 0.5312, 0.7246, 0.5312, 0.7246, 0.7656, 0.7144, 0.7656, 0.7144, 0.5312, 0.7348, 0.7656, 0.7348, 1.0, 0.7246, 1.0, 0.7246, 0.7656, 0.7246, 0.7656, 0.7246, 1.0, 0.7144, 1.0, 0.7144, 0.7656, 0.7348, 0.5312, 0.7246, 0.5312, 0.7246, 0.2969, 0.7348, 0.2969, 0.7348, 0.2969, 0.7246, 0.2969, 0.7246, 0.0625, 0.7348, 0.0625, 0.7246, 0.5312, 0.7144, 0.5312, 0.7144, 0.2969, 0.7246, 0.2969, 0.7246, 0.2969, 0.7144, 0.2969, 0.7144, 0.0625, 0.7246, 0.0625, 0.7348, 0.5312, 0.7348, 0.2969, 0.745, 0.2969, 0.745, 0.5312, 0.745, 0.5312, 0.745, 0.2969, 0.7552, 0.2969, 0.7552, 0.5312, 0.7348, 0.2969, 0.7348, 0.0625, 0.745, 0.0625, 0.745, 0.2969, 0.745, 0.2969, 0.745, 0.0625, 0.7552, 0.0625, 0.7552, 0.2969, 0.694, 0.5312, 0.7042, 0.5312, 0.7042, 0.7656, 0.694, 0.7656, 0.694, 0.7656, 0.7042, 0.7656, 0.7042, 1.0, 0.694, 1.0, 0.7042, 0.5312, 0.7144, 0.5312, 0.7144, 0.7656, 0.7042, 0.7656, 0.7042, 0.7656, 0.7144, 0.7656, 0.7144, 1.0, 0.7042, 1.0, 0.694, 0.5312, 0.694, 0.7656, 0.6838, 0.7656, 0.6838, 0.5312, 0.6838, 0.5312, 0.6838, 0.7656, 0.6736, 0.7656, 0.6736, 0.5312, 0.694, 0.7656, 0.694, 1.0, 0.6838, 1.0, 0.6838, 0.7656, 0.6838, 0.7656, 0.6838, 1.0, 0.6736, 1.0, 0.6736, 0.7656, 0.694, 0.5312, 0.6838, 0.5312, 0.6838, 0.2969, 0.694, 0.2969, 0.694, 0.2969, 0.6838, 0.2969, 0.6838, 0.0625, 0.694, 0.0625, 0.6838, 0.5312, 0.6736, 0.5312, 0.6736, 0.2969, 0.6838, 0.2969, 0.6838, 0.2969, 0.6736, 0.2969, 0.6736, 0.0625, 0.6838, 0.0625, 0.694, 0.5312, 0.694, 0.2969, 0.7042, 0.2969, 0.7042, 0.5312, 0.7042, 0.5312, 0.7042, 0.2969, 0.7144, 0.2969, 0.7144, 0.5312, 0.694, 0.2969, 0.694, 0.0625, 0.7042, 0.0625, 0.7042, 0.2969, 0.7042, 0.2969, 0.7042, 0.0625, 0.7144, 0.0625, 0.7144, 0.2969, 0.6532, 0.5312, 0.6634, 0.5312, 0.6634, 0.7656, 0.6532, 0.7656, 0.6532, 0.7656, 0.6634, 0.7656, 0.6634, 1.0, 0.6532, 1.0, 0.6634, 0.5312, 0.6736, 0.5312, 0.6736, 0.7656, 0.6634, 0.7656, 0.6634, 0.7656, 0.6736, 0.7656, 0.6736, 1.0, 0.6634, 1.0, 0.6532, 0.5312, 0.6532, 0.7656, 0.643, 0.7656, 0.643, 0.5312, 0.643, 0.5312, 0.643, 0.7656, 0.6328, 0.7656, 0.6328, 0.5312, 0.6532, 0.7656, 0.6532, 1.0, 0.643, 1.0, 0.643, 0.7656, 0.643, 0.7656, 0.643, 1.0, 0.6328, 1.0, 0.6328, 0.7656, 0.6532, 0.5312, 0.643, 0.5312, 0.643, 0.2969, 0.6532, 0.2969, 0.6532, 0.2969, 0.643, 0.2969, 0.643, 0.0625, 0.6532, 0.0625, 0.643, 0.5312, 0.6328, 0.5312, 0.6328, 0.2969, 0.643, 0.2969, 0.643, 0.2969, 0.6328, 0.2969, 0.6328, 0.0625, 0.643, 0.0625, 0.6532, 0.5312, 0.6532, 0.2969, 0.6634, 0.2969, 0.6634, 0.5312, 0.6634, 0.5312, 0.6634, 0.2969, 0.6736, 0.2969, 0.6736, 0.5312, 0.6532, 0.2969, 0.6532, 0.0625, 0.6634, 0.0625, 0.6634, 0.2969, 0.6634, 0.2969, 0.6634, 0.0625, 0.6736, 0.0625, 0.6736, 0.2969, 0.9796, 0.5312, 0.9898, 0.5312, 0.9898, 0.7656, 0.9796, 0.7656, 0.9796, 0.7656, 0.9898, 0.7656, 0.9898, 1.0, 0.9796, 1.0, 0.9898, 0.5312, 1.0, 0.5312, 1.0, 0.7656, 0.9898, 0.7656, 0.9898, 0.7656, 1.0, 0.7656, 1.0, 1.0, 0.9898, 1.0, 0.9796, 0.5312, 0.9796, 0.7656, 0.9694, 0.7656, 0.9694, 0.5312, 0.9694, 0.5312, 0.9694, 0.7656, 0.9592, 0.7656, 0.9592, 0.5312, 0.9796, 0.7656, 0.9796, 1.0, 0.9694, 1.0, 0.9694, 0.7656, 0.9694, 0.7656, 0.9694, 1.0, 0.9592, 1.0, 0.9592, 0.7656, 0.9796, 0.5312, 0.9694, 0.5312, 0.9694, 0.2969, 0.9796, 0.2969, 0.9796, 0.2969, 0.9694, 0.2969, 0.9694, 0.0625, 0.9796, 0.0625, 0.9694, 0.5312, 0.9592, 0.5312, 0.9592, 0.2969, 0.9694, 0.2969, 0.9694, 0.2969, 0.9592, 0.2969, 0.9592, 0.0625, 0.9694, 0.0625, 0.9796, 0.5312, 0.9796, 0.2969, 0.9898, 0.2969, 0.9898, 0.5312, 0.9898, 0.5312, 0.9898, 0.2969, 1.0, 0.2969, 1.0, 0.5312, 0.9796, 0.2969, 0.9796, 0.0625, 0.9898, 0.0625, 0.9898, 0.2969, 0.9898, 0.2969, 0.9898, 0.0625, 1.0, 0.0625, 1.0, 0.2969, 0.9388, 0.5312, 0.949, 0.5312, 0.949, 0.7656, 0.9388, 0.7656, 0.9388, 0.7656, 0.949, 0.7656, 0.949, 1.0, 0.9388, 1.0, 0.949, 0.5312, 0.9592, 0.5312, 0.9592, 0.7656, 0.949, 0.7656, 0.949, 0.7656, 0.9592, 0.7656, 0.9592, 1.0, 0.949, 1.0, 0.9388, 0.5312, 0.9388, 0.7656, 0.9286, 0.7656, 0.9286, 0.5312, 0.9286, 0.5312, 0.9286, 0.7656, 0.9184, 0.7656, 0.9184, 0.5312, 0.9388, 0.7656, 0.9388, 1.0, 0.9286, 1.0, 0.9286, 0.7656, 0.9286, 0.7656, 0.9286, 1.0, 0.9184, 1.0, 0.9184, 0.7656, 0.9388, 0.5312, 0.9286, 0.5312, 0.9286, 0.2969, 0.9388, 0.2969, 0.9388, 0.2969, 0.9286, 0.2969, 0.9286, 0.0625, 0.9388, 0.0625, 0.9286, 0.5312, 0.9184, 0.5312, 0.9184, 0.2969, 0.9286, 0.2969, 0.9286, 0.2969, 0.9184, 0.2969, 0.9184, 0.0625, 0.9286, 0.0625, 0.9388, 0.5312, 0.9388, 0.2969, 0.949, 0.2969, 0.949, 0.5312, 0.949, 0.5312, 0.949, 0.2969, 0.9592, 0.2969, 0.9592, 0.5312, 0.9388, 0.2969, 0.9388, 0.0625, 0.949, 0.0625, 0.949, 0.2969, 0.949, 0.2969, 0.949, 0.0625, 0.9592, 0.0625, 0.9592, 0.2969, 0.898, 0.5312, 0.9082, 0.5312, 0.9082, 0.7656, 0.898, 0.7656, 0.898, 0.7656, 0.9082, 0.7656, 0.9082, 1.0, 0.898, 1.0, 0.9082, 0.5312, 0.9184, 0.5312, 0.9184, 0.7656, 0.9082, 0.7656, 0.9082, 0.7656, 0.9184, 0.7656, 0.9184, 1.0, 0.9082, 1.0, 0.898, 0.5312, 0.898, 0.7656, 0.8878, 0.7656, 0.8878, 0.5312, 0.8878, 0.5312, 0.8878, 0.7656, 0.8776, 0.7656, 0.8776, 0.5312, 0.898, 0.7656, 0.898, 1.0, 0.8878, 1.0, 0.8878, 0.7656, 0.8878, 0.7656, 0.8878, 1.0, 0.8776, 1.0, 0.8776, 0.7656, 0.898, 0.5312, 0.8878, 0.5312, 0.8878, 0.2969, 0.898, 0.2969, 0.898, 0.2969, 0.8878, 0.2969, 0.8878, 0.0625, 0.898, 0.0625, 0.8878, 0.5312, 0.8776, 0.5312, 0.8776, 0.2969, 0.8878, 0.2969, 0.8878, 0.2969, 0.8776, 0.2969, 0.8776, 0.0625, 0.8878, 0.0625, 0.898, 0.5312, 0.898, 0.2969, 0.9082, 0.2969, 0.9082, 0.5312, 0.9082, 0.5312, 0.9082, 0.2969, 0.9184, 0.2969, 0.9184, 0.5312, 0.898, 0.2969, 0.898, 0.0625, 0.9082, 0.0625, 0.9082, 0.2969, 0.9082, 0.2969, 0.9082, 0.0625, 0.9184, 0.0625, 0.9184, 0.2969, 0.7348, 0.5312, 0.745, 0.5312, 0.745, 0.7656, 0.7348, 0.7656, 0.7348, 0.7656, 0.745, 0.7656, 0.745, 1.0, 0.7348, 1.0, 0.745, 0.5312, 0.7552, 0.5312, 0.7552, 0.7656, 0.745, 0.7656, 0.745, 0.7656, 0.7552, 0.7656, 0.7552, 1.0, 0.745, 1.0, 0.7348, 0.5312, 0.7348, 0.7656, 0.7246, 0.7656, 0.7246, 0.5312, 0.7246, 0.5312, 0.7246, 0.7656, 0.7144, 0.7656, 0.7144, 0.5312, 0.7348, 0.7656, 0.7348, 1.0, 0.7246, 1.0, 0.7246, 0.7656, 0.7246, 0.7656, 0.7246, 1.0, 0.7144, 1.0, 0.7144, 0.7656, 0.7348, 0.5312, 0.7246, 0.5312, 0.7246, 0.2969, 0.7348, 0.2969, 0.7348, 0.2969, 0.7246, 0.2969, 0.7246, 0.0625, 0.7348, 0.0625, 0.7246, 0.5312, 0.7144, 0.5312, 0.7144, 0.2969, 0.7246, 0.2969, 0.7246, 0.2969, 0.7144, 0.2969, 0.7144, 0.0625, 0.7246, 0.0625, 0.7348, 0.5312, 0.7348, 0.2969, 0.745, 0.2969, 0.745, 0.5312, 0.745, 0.5312, 0.745, 0.2969, 0.7552, 0.2969, 0.7552, 0.5312, 0.7348, 0.2969, 0.7348, 0.0625, 0.745, 0.0625, 0.745, 0.2969, 0.745, 0.2969, 0.745, 0.0625, 0.7552, 0.0625, 0.7552, 0.2969, 0.694, 0.5312, 0.7042, 0.5312, 0.7042, 0.7656, 0.694, 0.7656, 0.694, 0.7656, 0.7042, 0.7656, 0.7042, 1.0, 0.694, 1.0, 0.7042, 0.5312, 0.7144, 0.5312, 0.7144, 0.7656, 0.7042, 0.7656, 0.7042, 0.7656, 0.7144, 0.7656, 0.7144, 1.0, 0.7042, 1.0, 0.694, 0.5312, 0.694, 0.7656, 0.6838, 0.7656, 0.6838, 0.5312, 0.6838, 0.5312, 0.6838, 0.7656, 0.6736, 0.7656, 0.6736, 0.5312, 0.694, 0.7656, 0.694, 1.0, 0.6838, 1.0, 0.6838, 0.7656, 0.6838, 0.7656, 0.6838, 1.0, 0.6736, 1.0, 0.6736, 0.7656, 0.694, 0.5312, 0.6838, 0.5312, 0.6838, 0.2969, 0.694, 0.2969, 0.694, 0.2969, 0.6838, 0.2969, 0.6838, 0.0625, 0.694, 0.0625, 0.6838, 0.5312, 0.6736, 0.5312, 0.6736, 0.2969, 0.6838, 0.2969, 0.6838, 0.2969, 0.6736, 0.2969, 0.6736, 0.0625, 0.6838, 0.0625, 0.694, 0.5312, 0.694, 0.2969, 0.7042, 0.2969, 0.7042, 0.5312, 0.7042, 0.5312, 0.7042, 0.2969, 0.7144, 0.2969, 0.7144, 0.5312, 0.694, 0.2969, 0.694, 0.0625, 0.7042, 0.0625, 0.7042, 0.2969, 0.7042, 0.2969, 0.7042, 0.0625, 0.7144, 0.0625, 0.7144, 0.2969, 0.6532, 0.5312, 0.6634, 0.5312, 0.6634, 0.7656, 0.6532, 0.7656, 0.6532, 0.7656, 0.6634, 0.7656, 0.6634, 1.0, 0.6532, 1.0, 0.6634, 0.5312, 0.6736, 0.5312, 0.6736, 0.7656, 0.6634, 0.7656, 0.6634, 0.7656, 0.6736, 0.7656, 0.6736, 1.0, 0.6634, 1.0, 0.6532, 0.5312, 0.6532, 0.7656, 0.643, 0.7656, 0.643, 0.5312, 0.643, 0.5312, 0.643, 0.7656, 0.6328, 0.7656, 0.6328, 0.5312, 0.6532, 0.7656, 0.6532, 1.0, 0.643, 1.0, 0.643, 0.7656, 0.643, 0.7656, 0.643, 1.0, 0.6328, 1.0, 0.6328, 0.7656, 0.6532, 0.5312, 0.643, 0.5312, 0.643, 0.2969, 0.6532, 0.2969, 0.6532, 0.2969, 0.643, 0.2969, 0.643, 0.0625, 0.6532, 0.0625, 0.643, 0.5312, 0.6328, 0.5312, 0.6328, 0.2969, 0.643, 0.2969, 0.643, 0.2969, 0.6328, 0.2969, 0.6328, 0.0625, 0.643, 0.0625, 0.6532, 0.5312, 0.6532, 0.2969, 0.6634, 0.2969, 0.6634, 0.5312, 0.6634, 0.5312, 0.6634, 0.2969, 0.6736, 0.2969, 0.6736, 0.5312, 0.6532, 0.2969, 0.6532, 0.0625, 0.6634, 0.0625, 0.6634, 0.2969, 0.6634, 0.2969, 0.6634, 0.0625, 0.6736, 0.0625, 0.6736, 0.2969, 0.9796, 0.5312, 0.9898, 0.5312, 0.9898, 0.7656, 0.9796, 0.7656, 0.9796, 0.7656, 0.9898, 0.7656, 0.9898, 1.0, 0.9796, 1.0, 0.9898, 0.5312, 1.0, 0.5312, 1.0, 0.7656, 0.9898, 0.7656, 0.9898, 0.7656, 1.0, 0.7656, 1.0, 1.0, 0.9898, 1.0, 0.9796, 0.5312, 0.9796, 0.7656, 0.9694, 0.7656, 0.9694, 0.5312, 0.9694, 0.5312, 0.9694, 0.7656, 0.9592, 0.7656, 0.9592, 0.5312, 0.9796, 0.7656, 0.9796, 1.0, 0.9694, 1.0, 0.9694, 0.7656, 0.9694, 0.7656, 0.9694, 1.0, 0.9592, 1.0, 0.9592, 0.7656, 0.9796, 0.5312, 0.9694, 0.5312, 0.9694, 0.2969, 0.9796, 0.2969, 0.9796, 0.2969, 0.9694, 0.2969, 0.9694, 0.0625, 0.9796, 0.0625, 0.9694, 0.5312, 0.9592, 0.5312, 0.9592, 0.2969, 0.9694, 0.2969, 0.9694, 0.2969, 0.9592, 0.2969, 0.9592, 0.0625, 0.9694, 0.0625, 0.9796, 0.5312, 0.9796, 0.2969, 0.9898, 0.2969, 0.9898, 0.5312, 0.9898, 0.5312, 0.9898, 0.2969, 1.0, 0.2969, 1.0, 0.5312, 0.9796, 0.2969, 0.9796, 0.0625, 0.9898, 0.0625, 0.9898, 0.2969, 0.9898, 0.2969, 0.9898, 0.0625, 1.0, 0.0625, 1.0, 0.2969, 0.9388, 0.5312, 0.949, 0.5312, 0.949, 0.7656, 0.9388, 0.7656, 0.9388, 0.7656, 0.949, 0.7656, 0.949, 1.0, 0.9388, 1.0, 0.949, 0.5312, 0.9592, 0.5312, 0.9592, 0.7656, 0.949, 0.7656, 0.949, 0.7656, 0.9592, 0.7656, 0.9592, 1.0, 0.949, 1.0, 0.9388, 0.5312, 0.9388, 0.7656, 0.9286, 0.7656, 0.9286, 0.5312, 0.9286, 0.5312, 0.9286, 0.7656, 0.9184, 0.7656, 0.9184, 0.5312, 0.9388, 0.7656, 0.9388, 1.0, 0.9286, 1.0, 0.9286, 0.7656, 0.9286, 0.7656, 0.9286, 1.0, 0.9184, 1.0, 0.9184, 0.7656, 0.9388, 0.5312, 0.9286, 0.5312, 0.9286, 0.2969, 0.9388, 0.2969, 0.9388, 0.2969, 0.9286, 0.2969, 0.9286, 0.0625, 0.9388, 0.0625, 0.9286, 0.5312, 0.9184, 0.5312, 0.9184, 0.2969, 0.9286, 0.2969, 0.9286, 0.2969, 0.9184, 0.2969, 0.9184, 0.0625, 0.9286, 0.0625, 0.9388, 0.5312, 0.9388, 0.2969, 0.949, 0.2969, 0.949, 0.5312, 0.949, 0.5312, 0.949, 0.2969, 0.9592, 0.2969, 0.9592, 0.5312, 0.9388, 0.2969, 0.9388, 0.0625, 0.949, 0.0625, 0.949, 0.2969, 0.949, 0.2969, 0.949, 0.0625, 0.9592, 0.0625, 0.9592, 0.2969, 0.898, 0.5312, 0.9082, 0.5312, 0.9082, 0.7656, 0.898, 0.7656, 0.898, 0.7656, 0.9082, 0.7656, 0.9082, 1.0, 0.898, 1.0, 0.9082, 0.5312, 0.9184, 0.5312, 0.9184, 0.7656, 0.9082, 0.7656, 0.9082, 0.7656, 0.9184, 0.7656, 0.9184, 1.0, 0.9082, 1.0, 0.898, 0.5312, 0.898, 0.7656, 0.8878, 0.7656, 0.8878, 0.5312, 0.8878, 0.5312, 0.8878, 0.7656, 0.8776, 0.7656, 0.8776, 0.5312, 0.898, 0.7656, 0.898, 1.0, 0.8878, 1.0, 0.8878, 0.7656, 0.8878, 0.7656, 0.8878, 1.0, 0.8776, 1.0, 0.8776, 0.7656, 0.898, 0.5312, 0.8878, 0.5312, 0.8878, 0.2969, 0.898, 0.2969, 0.898, 0.2969, 0.8878, 0.2969, 0.8878, 0.0625, 0.898, 0.0625, 0.8878, 0.5312, 0.8776, 0.5312, 0.8776, 0.2969, 0.8878, 0.2969, 0.8878, 0.2969, 0.8776, 0.2969, 0.8776, 0.0625, 0.8878, 0.0625, 0.898, 0.5312, 0.898, 0.2969, 0.9082, 0.2969, 0.9082, 0.5312, 0.9082, 0.5312, 0.9082, 0.2969, 0.9184, 0.2969, 0.9184, 0.5312, 0.898, 0.2969, 0.898, 0.0625, 0.9082, 0.0625, 0.9082, 0.2969, 0.9082, 0.2969, 0.9082, 0.0625, 0.9184, 0.0625, 0.9184, 0.2969, 0.7348, 0.5312, 0.745, 0.5312, 0.745, 0.7656, 0.7348, 0.7656, 0.7348, 0.7656, 0.745, 0.7656, 0.745, 1.0, 0.7348, 1.0, 0.745, 0.5312, 0.7552, 0.5312, 0.7552, 0.7656, 0.745, 0.7656, 0.745, 0.7656, 0.7552, 0.7656, 0.7552, 1.0, 0.745, 1.0, 0.7348, 0.5312, 0.7348, 0.7656, 0.7246, 0.7656, 0.7246, 0.5312, 0.7246, 0.5312, 0.7246, 0.7656, 0.7144, 0.7656, 0.7144, 0.5312, 0.7348, 0.7656, 0.7348, 1.0, 0.7246, 1.0, 0.7246, 0.7656, 0.7246, 0.7656, 0.7246, 1.0, 0.7144, 1.0, 0.7144, 0.7656, 0.7348, 0.5312, 0.7246, 0.5312, 0.7246, 0.2969, 0.7348, 0.2969, 0.7348, 0.2969, 0.7246, 0.2969, 0.7246, 0.0625, 0.7348, 0.0625, 0.7246, 0.5312, 0.7144, 0.5312, 0.7144, 0.2969, 0.7246, 0.2969, 0.7246, 0.2969, 0.7144, 0.2969, 0.7144, 0.0625, 0.7246, 0.0625, 0.7348, 0.5312, 0.7348, 0.2969, 0.745, 0.2969, 0.745, 0.5312, 0.745, 0.5312, 0.745, 0.2969, 0.7552, 0.2969, 0.7552, 0.5312, 0.7348, 0.2969, 0.7348, 0.0625, 0.745, 0.0625, 0.745, 0.2969, 0.745, 0.2969, 0.745, 0.0625, 0.7552, 0.0625, 0.7552, 0.2969, 0.694, 0.5312, 0.7042, 0.5312, 0.7042, 0.7656, 0.694, 0.7656, 0.694, 0.7656, 0.7042, 0.7656, 0.7042, 1.0, 0.694, 1.0, 0.7042, 0.5312, 0.7144, 0.5312, 0.7144, 0.7656, 0.7042, 0.7656, 0.7042, 0.7656, 0.7144, 0.7656, 0.7144, 1.0, 0.7042, 1.0, 0.694, 0.5312, 0.694, 0.7656, 0.6838, 0.7656, 0.6838, 0.5312, 0.6838, 0.5312, 0.6838, 0.7656, 0.6736, 0.7656, 0.6736, 0.5312, 0.694, 0.7656, 0.694, 1.0, 0.6838, 1.0, 0.6838, 0.7656, 0.6838, 0.7656, 0.6838, 1.0, 0.6736, 1.0, 0.6736, 0.7656, 0.694, 0.5312, 0.6838, 0.5312, 0.6838, 0.2969, 0.694, 0.2969, 0.694, 0.2969, 0.6838, 0.2969, 0.6838, 0.0625, 0.694, 0.0625, 0.6838, 0.5312, 0.6736, 0.5312, 0.6736, 0.2969, 0.6838, 0.2969, 0.6838, 0.2969, 0.6736, 0.2969, 0.6736, 0.0625, 0.6838, 0.0625, 0.694, 0.5312, 0.694, 0.2969, 0.7042, 0.2969, 0.7042, 0.5312, 0.7042, 0.5312, 0.7042, 0.2969, 0.7144, 0.2969, 0.7144, 0.5312, 0.694, 0.2969, 0.694, 0.0625, 0.7042, 0.0625, 0.7042, 0.2969, 0.7042, 0.2969, 0.7042, 0.0625, 0.7144, 0.0625, 0.7144, 0.2969, 0.6532, 0.5312, 0.6634, 0.5312, 0.6634, 0.7656, 0.6532, 0.7656, 0.6532, 0.7656, 0.6634, 0.7656, 0.6634, 1.0, 0.6532, 1.0, 0.6634, 0.5312, 0.6736, 0.5312, 0.6736, 0.7656, 0.6634, 0.7656, 0.6634, 0.7656, 0.6736, 0.7656, 0.6736, 1.0, 0.6634, 1.0, 0.6532, 0.5312, 0.6532, 0.7656, 0.643, 0.7656, 0.643, 0.5312, 0.643, 0.5312, 0.643, 0.7656, 0.6328, 0.7656, 0.6328, 0.5312, 0.6532, 0.7656, 0.6532, 1.0, 0.643, 1.0, 0.643, 0.7656, 0.643, 0.7656, 0.643, 1.0, 0.6328, 1.0, 0.6328, 0.7656, 0.6532, 0.5312, 0.643, 0.5312, 0.643, 0.2969, 0.6532, 0.2969, 0.6532, 0.2969, 0.643, 0.2969, 0.643, 0.0625, 0.6532, 0.0625, 0.643, 0.5312, 0.6328, 0.5312, 0.6328, 0.2969, 0.643, 0.2969, 0.643, 0.2969, 0.6328, 0.2969, 0.6328, 0.0625, 0.643, 0.0625, 0.6532, 0.5312, 0.6532, 0.2969, 0.6634, 0.2969, 0.6634, 0.5312, 0.6634, 0.5312, 0.6634, 0.2969, 0.6736, 0.2969, 0.6736, 0.5312, 0.6532, 0.2969, 0.6532, 0.0625, 0.6634, 0.0625, 0.6634, 0.2969, 0.6634, 0.2969, 0.6634, 0.0625, 0.6736, 0.0625, 0.6736, 0.2969, 0.6532, 0.5312, 0.643, 0.5312, 0.643, 0.2969, 0.6532, 0.2969, 0.6532, 0.2969, 0.643, 0.2969, 0.643, 0.0625, 0.6532, 0.0625, 0.643, 0.5312, 0.6328, 0.5312, 0.6328, 0.2969, 0.643, 0.2969, 0.643, 0.2969, 0.6328, 0.2969, 0.6328, 0.0625, 0.643, 0.0625, 0.6532, 0.5312, 0.6532, 0.2969, 0.6634, 0.2969, 0.6634, 0.5312, 0.6634, 0.5312, 0.6634, 0.2969, 0.6736, 0.2969, 0.6736, 0.5312, 0.6532, 0.2969, 0.6532, 0.0625, 0.6634, 0.0625, 0.6634, 0.2969, 0.6634, 0.2969, 0.6634, 0.0625, 0.6736, 0.0625, 0.6736, 0.2969, 0.6532, 0.5312, 0.6634, 0.5312, 0.6634, 0.7656, 0.6532, 0.7656, 0.6532, 0.7656, 0.6634, 0.7656, 0.6634, 1.0, 0.6532, 1.0, 0.6634, 0.5312, 0.6736, 0.5312, 0.6736, 0.7656, 0.6634, 0.7656, 0.6634, 0.7656, 0.6736, 0.7656, 0.6736, 1.0, 0.6634, 1.0, 0.6532, 0.5312, 0.6532, 0.7656, 0.643, 0.7656, 0.643, 0.5312, 0.643, 0.5312, 0.643, 0.7656, 0.6328, 0.7656, 0.6328, 0.5312, 0.6532, 0.7656, 0.6532, 1.0, 0.643, 1.0, 0.643, 0.7656, 0.643, 0.7656, 0.643, 1.0, 0.6328, 1.0, 0.6328, 0.7656, 0.694, 0.5312, 0.6838, 0.5312, 0.6838, 0.2969, 0.694, 0.2969, 0.694, 0.2969, 0.6838, 0.2969, 0.6838, 0.0625, 0.694, 0.0625, 0.6838, 0.5312, 0.6736, 0.5312, 0.6736, 0.2969, 0.6838, 0.2969, 0.6838, 0.2969, 0.6736, 0.2969, 0.6736, 0.0625, 0.6838, 0.0625, 0.694, 0.5312, 0.694, 0.2969, 0.7042, 0.2969, 0.7042, 0.5312, 0.7042, 0.5312, 0.7042, 0.2969, 0.7144, 0.2969, 0.7144, 0.5312, 0.694, 0.2969, 0.694, 0.0625, 0.7042, 0.0625, 0.7042, 0.2969, 0.7042, 0.2969, 0.7042, 0.0625, 0.7144, 0.0625, 0.7144, 0.2969, 0.694, 0.5312, 0.7042, 0.5312, 0.7042, 0.7656, 0.694, 0.7656, 0.694, 0.7656, 0.7042, 0.7656, 0.7042, 1.0, 0.694, 1.0, 0.7042, 0.5312, 0.7144, 0.5312, 0.7144, 0.7656, 0.7042, 0.7656, 0.7042, 0.7656, 0.7144, 0.7656, 0.7144, 1.0, 0.7042, 1.0, 0.694, 0.5312, 0.694, 0.7656, 0.6838, 0.7656, 0.6838, 0.5312, 0.6838, 0.5312, 0.6838, 0.7656, 0.6736, 0.7656, 0.6736, 0.5312, 0.694, 0.7656, 0.694, 1.0, 0.6838, 1.0, 0.6838, 0.7656, 0.6838, 0.7656, 0.6838, 1.0, 0.6736, 1.0, 0.6736, 0.7656, 0.7348, 0.5312, 0.7246, 0.5312, 0.7246, 0.2969, 0.7348, 0.2969, 0.7348, 0.2969, 0.7246, 0.2969, 0.7246, 0.0625, 0.7348, 0.0625, 0.7246, 0.5312, 0.7144, 0.5312, 0.7144, 0.2969, 0.7246, 0.2969, 0.7246, 0.2969, 0.7144, 0.2969, 0.7144, 0.0625, 0.7246, 0.0625, 0.7348, 0.5312, 0.7348, 0.2969, 0.745, 0.2969, 0.745, 0.5312, 0.745, 0.5312, 0.745, 0.2969, 0.7552, 0.2969, 0.7552, 0.5312, 0.7348, 0.2969, 0.7348, 0.0625, 0.745, 0.0625, 0.745, 0.2969, 0.745, 0.2969, 0.745, 0.0625, 0.7552, 0.0625, 0.7552, 0.2969, 0.7348, 0.5312, 0.745, 0.5312, 0.745, 0.7656, 0.7348, 0.7656, 0.7348, 0.7656, 0.745, 0.7656, 0.745, 1.0, 0.7348, 1.0, 0.745, 0.5312, 0.7552, 0.5312, 0.7552, 0.7656, 0.745, 0.7656, 0.745, 0.7656, 0.7552, 0.7656, 0.7552, 1.0, 0.745, 1.0, 0.7348, 0.5312, 0.7348, 0.7656, 0.7246, 0.7656, 0.7246, 0.5312, 0.7246, 0.5312, 0.7246, 0.7656, 0.7144, 0.7656, 0.7144, 0.5312, 0.7348, 0.7656, 0.7348, 1.0, 0.7246, 1.0, 0.7246, 0.7656, 0.7246, 0.7656, 0.7246, 1.0, 0.7144, 1.0, 0.7144, 0.7656, 0.898, 0.5312, 0.8878, 0.5312, 0.8878, 0.2969, 0.898, 0.2969, 0.898, 0.2969, 0.8878, 0.2969, 0.8878, 0.0625, 0.898, 0.0625, 0.8878, 0.5312, 0.8776, 0.5312, 0.8776, 0.2969, 0.8878, 0.2969, 0.8878, 0.2969, 0.8776, 0.2969, 0.8776, 0.0625, 0.8878, 0.0625, 0.898, 0.5312, 0.898, 0.2969, 0.9082, 0.2969, 0.9082, 0.5312, 0.9082, 0.5312, 0.9082, 0.2969, 0.9184, 0.2969, 0.9184, 0.5312, 0.898, 0.2969, 0.898, 0.0625, 0.9082, 0.0625, 0.9082, 0.2969, 0.9082, 0.2969, 0.9082, 0.0625, 0.9184, 0.0625, 0.9184, 0.2969, 0.898, 0.5312, 0.9082, 0.5312, 0.9082, 0.7656, 0.898, 0.7656, 0.898, 0.7656, 0.9082, 0.7656, 0.9082, 1.0, 0.898, 1.0, 0.9082, 0.5312, 0.9184, 0.5312, 0.9184, 0.7656, 0.9082, 0.7656, 0.9082, 0.7656, 0.9184, 0.7656, 0.9184, 1.0, 0.9082, 1.0, 0.898, 0.5312, 0.898, 0.7656, 0.8878, 0.7656, 0.8878, 0.5312, 0.8878, 0.5312, 0.8878, 0.7656, 0.8776, 0.7656, 0.8776, 0.5312, 0.898, 0.7656, 0.898, 1.0, 0.8878, 1.0, 0.8878, 0.7656, 0.8878, 0.7656, 0.8878, 1.0, 0.8776, 1.0, 0.8776, 0.7656, 0.9388, 0.5312, 0.9286, 0.5312, 0.9286, 0.2969, 0.9388, 0.2969, 0.9388, 0.2969, 0.9286, 0.2969, 0.9286, 0.0625, 0.9388, 0.0625, 0.9286, 0.5312, 0.9184, 0.5312, 0.9184, 0.2969, 0.9286, 0.2969, 0.9286, 0.2969, 0.9184, 0.2969, 0.9184, 0.0625, 0.9286, 0.0625, 0.9388, 0.5312, 0.9388, 0.2969, 0.949, 0.2969, 0.949, 0.5312, 0.949, 0.5312, 0.949, 0.2969, 0.9592, 0.2969, 0.9592, 0.5313, 0.9388, 0.2969, 0.9388, 0.0625, 0.949, 0.0625, 0.949, 0.2969, 0.949, 0.2969, 0.949, 0.0625, 0.9592, 0.0625, 0.9592, 0.2969, 0.9388, 0.5312, 0.949, 0.5312, 0.949, 0.7656, 0.9388, 0.7656, 0.9388, 0.7656, 0.949, 0.7656, 0.949, 1.0, 0.9388, 1.0, 0.949, 0.5312, 0.9592, 0.5313, 0.9592, 0.7656, 0.949, 0.7656, 0.949, 0.7656, 0.9592, 0.7656, 0.9592, 1.0, 0.949, 1.0, 0.9388, 0.5312, 0.9388, 0.7656, 0.9286, 0.7656, 0.9286, 0.5312, 0.9286, 0.5312, 0.9286, 0.7656, 0.9184, 0.7656, 0.9184, 0.5312, 0.9388, 0.7656, 0.9388, 1.0, 0.9286, 1.0, 0.9286, 0.7656, 0.9286, 0.7656, 0.9286, 1.0, 0.9184, 1.0, 0.9184, 0.7656, 0.9796, 0.5312, 0.9694, 0.5312, 0.9694, 0.2969, 0.9796, 0.2969, 0.9796, 0.2969, 0.9694, 0.2969, 0.9694, 0.0625, 0.9796, 0.0625, 0.9694, 0.5312, 0.9592, 0.5313, 0.9592, 0.2969, 0.9694, 0.2969, 0.9694, 0.2969, 0.9592, 0.2969, 0.9592, 0.0625, 0.9694, 0.0625, 0.9796, 0.5312, 0.9796, 0.2969, 0.9898, 0.2969, 0.9898, 0.5312, 0.9898, 0.5312, 0.9898, 0.2969, 1.0, 0.2969, 1.0, 0.5312, 0.9796, 0.2969, 0.9796, 0.0625, 0.9898, 0.0625, 0.9898, 0.2969, 0.9898, 0.2969, 0.9898, 0.0625, 1.0, 0.0625, 1.0, 0.2969, 0.9796, 0.5312, 0.9898, 0.5312, 0.9898, 0.7656, 0.9796, 0.7656, 0.9796, 0.7656, 0.9898, 0.7656, 0.9898, 1.0, 0.9796, 1.0, 0.9898, 0.5312, 1.0, 0.5312, 1.0, 0.7656, 0.9898, 0.7656, 0.9898, 0.7656, 1.0, 0.7656, 1.0, 1.0, 0.9898, 1.0, 0.9796, 0.5312, 0.9796, 0.7656, 0.9694, 0.7656, 0.9694, 0.5312, 0.9694, 0.5312, 0.9694, 0.7656, 0.9592, 0.7656, 0.9592, 0.5313, 0.9796, 0.7656, 0.9796, 1.0, 0.9694, 1.0, 0.9694, 0.7656, 0.9694, 0.7656, 0.9694, 1.0, 0.9592, 1.0, 0.9592, 0.7656])
me_tilelow.materials.append(mat_material)
me_tilelow.use_remesh_preserve_volume = False
me_tilelow.use_remesh_preserve_attributes = False
me_tilelow.use_mirror_vertex_groups = False
me_tilelow.update()

# ---- objects
ob_tilelow = bpy.data.objects.new('TileLow', me_tilelow)
ob_lamp = bpy.data.objects.new('Lamp', light_spot)
ob_camera = bpy.data.objects.new('Camera', cam_camera)

# ---- transforms, parenting, visibility, modifiers, constraints
ob_tilelow.location = (0.0, 0.0, 0.0)
ob_tilelow.lock_rotations_4d = False
ob_tilelow.empty_display_type = 'ARROWS'
ob_tilelow.color = (0.0, 0.0, 0.0, 1.0)
ob_tilelow.lineart.crease_threshold = 0.0
ob_lamp.location = (1.985, 4.907, 5.904)
ob_lamp.rotation_euler = (0.6503, 0.05522, 1.866)
ob_lamp.lock_rotations_4d = False
ob_lamp.empty_display_type = 'ARROWS'
ob_lamp.color = (0.0, 0.0, 0.0, 0.0)
ob_lamp.lineart.crease_threshold = 0.0
ob_camera.location = (7.481, -6.508, 5.344)
ob_camera.rotation_euler = (1.109, 0.01082, 0.8149)
ob_camera.lock_rotations_4d = False
ob_camera.empty_display_type = 'ARROWS'
ob_camera.color = (0.0, 0.0, 0.0, 0.0)
ob_camera.display_type = 'WIRE'
ob_camera.lineart.crease_threshold = 0.0

# ---- collection membership
col_collection_1.objects.link(ob_tilelow)
col_collection_1.objects.link(ob_lamp)
col_collection_1.objects.link(ob_camera)

# ---- scene / render settings (as saved in the file)
scene.camera = ob_camera
scene.frame_start = 1; scene.frame_end = 250; scene.frame_set(1)
scene.render.engine = 'BLENDER_EEVEE_NEXT'
scene.render.image_settings.color_mode = 'RGB'
scene.render.image_settings.compression = 90
scene.render.resolution_x = 800
scene.render.resolution_y = 600
scene.render.pixel_aspect_x = 100.0
scene.render.pixel_aspect_y = 100.0
scene.render.fps = 25
scene.render.dither_intensity = 0.0
scene.render.use_compositing = False
scene.render.use_sequencer = False
scene.render.bake_margin = 2
scene.render.bake_bias = 0.0
scene.render.use_stamp_time = False
scene.render.use_stamp_date = False
scene.render.use_stamp_frame = False
scene.render.use_stamp_camera = False
scene.render.use_stamp_scene = False
scene.render.use_stamp_filename = False
scene.render.use_stamp_render_time = False
scene.render.stamp_font_size = 0
scene.cycles.use_denoising = False
scene.cycles.samples = 10
scene.cycles.sampling_pattern = 'TABULATED_SOBOL'
scene.cycles.light_sampling_threshold = 0.0
scene.cycles.use_adaptive_sampling = False
scene.cycles.use_light_tree = False
scene.cycles.blur_glossy = 0.0
scene.cycles.volume_bounces = 1
scene.cycles.pixel_filter_type = 'GAUSSIAN'
scene.cycles.sample_clamp_indirect = 0.0
scene.view_settings.view_transform = 'Raw'
bpy.context.view_layer.update()
